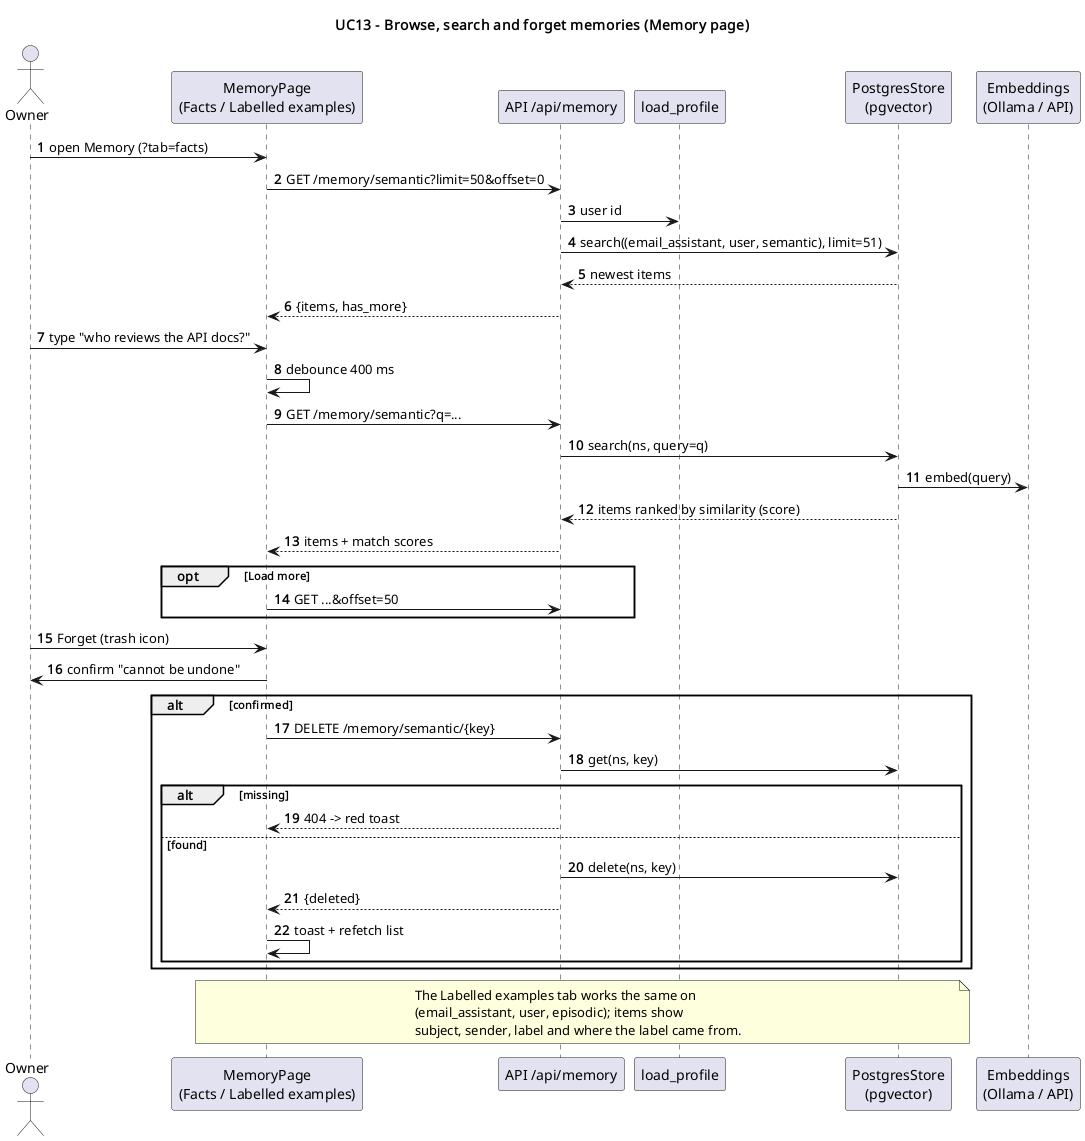

The diagram above was rendered by PlantUML. Its source (embedded in the PNG):
@startuml uc13_memory_browser
title UC13 - Browse, search and forget memories (Memory page)
autonumber
actor Owner
participant "MemoryPage\n(Facts / Labelled examples)" as UI
participant "API /api/memory" as API
participant "load_profile" as P
participant "PostgresStore\n(pgvector)" as ST
participant "Embeddings\n(Ollama / API)" as EMB

Owner -> UI : open Memory (?tab=facts)
UI -> API : GET /memory/semantic?limit=50&offset=0
API -> P : user id
API -> ST : search((email_assistant, user, semantic), limit=51)
ST --> API : newest items
API --> UI : {items, has_more}
Owner -> UI : type "who reviews the API docs?"
UI -> UI : debounce 400 ms
UI -> API : GET /memory/semantic?q=...
API -> ST : search(ns, query=q)
ST -> EMB : embed(query)
ST --> API : items ranked by similarity (score)
API --> UI : items + match scores
opt Load more
  UI -> API : GET ...&offset=50
end
Owner -> UI : Forget (trash icon)
UI -> Owner : confirm "cannot be undone"
alt confirmed
  UI -> API : DELETE /memory/semantic/{key}
  API -> ST : get(ns, key)
  alt missing
    API --> UI : 404 -> red toast
  else found
    API -> ST : delete(ns, key)
    API --> UI : {deleted}
    UI -> UI : toast + refetch list
  end
end
note over UI, ST
  The Labelled examples tab works the same on
  (email_assistant, user, episodic); items show
  subject, sender, label and where the label came from.
end note
@enduml